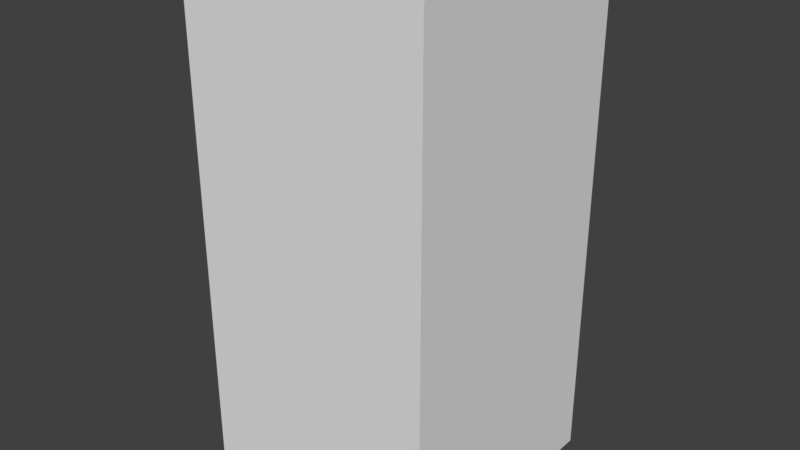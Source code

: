 # Source: vending.blend  (saved by Blender 2.79.0; exported with 4.5.12 LTS)
import bpy
from mathutils import Matrix  # noqa: F401  (used for matrix-valued properties, if any)

bpy.ops.wm.read_factory_settings(use_empty=True)
scene = bpy.context.scene
scene.name = 'Scene'

# ---- collections
col_collection_1 = bpy.data.collections.new('Collection 1'); scene.collection.children.link(col_collection_1)

# ---- world
world_world = bpy.data.worlds.new('World'); scene.world = world_world
world_world.color = (0.05088, 0.05088, 0.05088)
world_world.use_sun_shadow = False
world_world.sun_shadow_jitter_overblur = 0.0
world_world.cycles.sampling_method = 'MANUAL'

# ---- meshes
me_cube_001 = bpy.data.meshes.new('Cube.001')
me_cube_001.from_pydata([(-1.0, -1.0, -1.0), (-1.0, -1.0, 3.133), (-1.0, 1.0, -1.0), (-1.0, 1.0, 3.133), (1.0, -1.0, -1.0), (1.0, -1.0, 3.133), (1.0, 1.0, -1.0), (1.0, 1.0, 3.133)], [], [(0, 1, 3, 2), (2, 3, 7, 6), (6, 7, 5, 4), (4, 5, 1, 0), (7, 3, 1, 5)])
_uv = me_cube_001.uv_layers.new(name='UVMap')
_uv.uv.foreach_set('vector', [8.196e-08, 0.6739, 0.0, 0.0, 0.01127, 0.004651, 0.01282, 0.6708, 0.02361, 0.9643, 0.01376, 0.3224, 0.02776, 0.3261, 0.03789, 0.9704, 0.75, 0.0, 0.75, 0.9948, 0.1559, 0.9932, 0.1559, 0.0, 0.75, 0.6739, 0.75, 0.0, 1.0, 0.0, 1.0, 0.6739, 0.02367, 0.6801, 0.02057, 0.9922, 3.725e-08, 1.0, 0.0, 0.6739])
me_cube_001.use_remesh_preserve_volume = False
me_cube_001.use_remesh_preserve_attributes = False
me_cube_001.use_mirror_vertex_groups = False
me_cube_001.update()

# ---- objects
ob_cube = bpy.data.objects.new('Cube', me_cube_001)

# ---- transforms, parenting, visibility, modifiers, constraints
ob_cube.location = (0.0, 0.0, 0.0)
ob_cube.scale = (1.526, 1.526, 1.526)
ob_cube.lineart.crease_threshold = 0.0

# ---- collection membership
col_collection_1.objects.link(ob_cube)

# ---- scene / render settings (as saved in the file)
scene.frame_start = 1; scene.frame_end = 250; scene.frame_set(1)
scene.render.engine = 'BLENDER_EEVEE_NEXT'
scene.render.resolution_percentage = 50
scene.render.dither_intensity = 0.0
scene.cycles.use_denoising = False
scene.cycles.samples = 128
scene.cycles.sampling_pattern = 'TABULATED_SOBOL'
scene.cycles.use_adaptive_sampling = False
scene.cycles.use_light_tree = False
scene.cycles.blur_glossy = 0.0
scene.cycles.sample_clamp_indirect = 0.0
scene.view_settings.view_transform = 'Standard'
bpy.context.view_layer.update()

# ---- added for rendering (the .blend has no active camera and no usable light): camera, sun
cam_auto = bpy.data.cameras.new('AutoCamera')
cam_auto.lens = 50.0
cam_auto.sensor_width = 36.0
cam_auto.clip_end = 1000.0
ob_auto_camera = bpy.data.objects.new('AutoCamera', cam_auto)
scene.collection.objects.link(ob_auto_camera)
ob_auto_camera.location = (7.07156, -8.48588, 7.28476)
ob_auto_camera.rotation_euler = (1.09748, -7.21219e-08, 0.694738)
scene.camera = ob_auto_camera
light_auto_sun = bpy.data.lights.new('AutoSun', 'SUN')
light_auto_sun.energy = 3.0
light_auto_sun.angle = 0.0523599
ob_auto_sun = bpy.data.objects.new('AutoSun', light_auto_sun)
scene.collection.objects.link(ob_auto_sun)
ob_auto_sun.rotation_euler = (0.872665, 0.174533, 0.523599)
bpy.context.view_layer.update()
